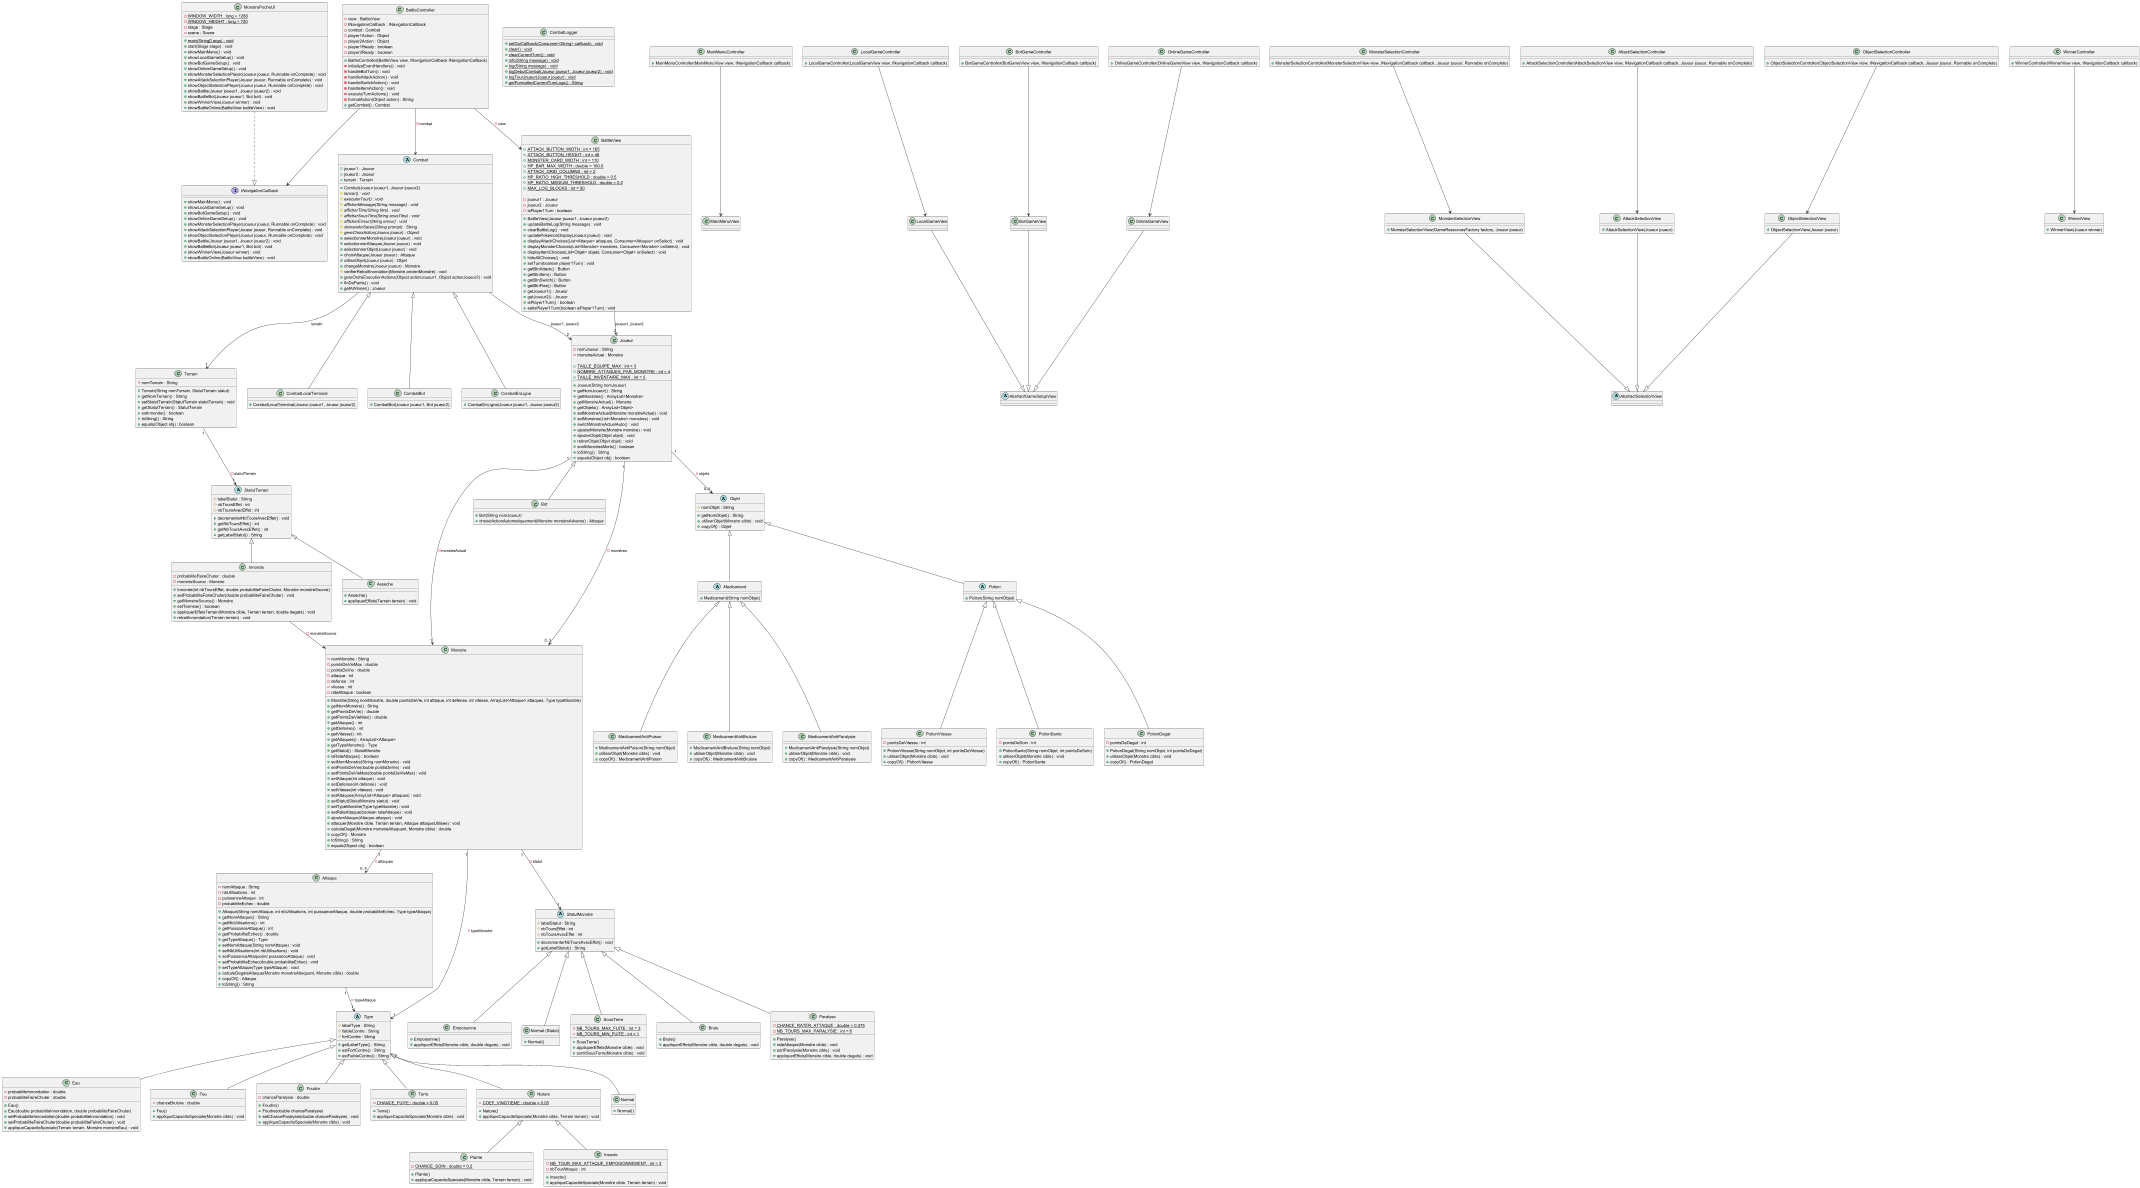

The diagram above was rendered by PlantUML. Its source (embedded in the PNG):
@startuml MonstrePocheDiagrammeClasses

' ============================================
' MODELS - CORE
' ============================================

class Monstre {
    -nomMonstre : String
    -pointsDeVieMax : double
    -pointsDeVie : double
    -attaque : int
    -defense : int
    -vitesse : int
    -rateAttaque : boolean

    +Monstre(String nomMonstre, double pointsDeVie, int attaque, int defense, int vitesse, ArrayList<Attaque> attaques, Type typeMonstre)
    +getNomMonstre() : String
    +getPointsDeVie() : double
    +getPointsDeVieMax() : double
    +getAttaque() : int
    +getDefense() : int
    +getVitesse() : int
    +getAttaques() : ArrayList<Attaque>
    +getTypeMonstre() : Type
    +getStatut() : StatutMonstre
    +isRateAttaque() : boolean
    +setNomMonstre(String nomMonstre) : void
    +setPointsDeVie(double pointsDeVie) : void
    +setPointsDeVieMax(double pointsDeVieMax) : void
    +setAttaque(int attaque) : void
    +setDefense(int defense) : void
    +setVitesse(int vitesse) : void
    +setAttaques(ArrayList<Attaque> attaques) : void
    +setStatut(StatutMonstre statut) : void
    +setTypeMonstre(Type typeMonstre) : void
    +setRateAttaque(boolean rateAttaque) : void
    +ajouterAttaque(Attaque attaque) : void
    +attaquer(Monstre cible, Terrain terrain, Attaque attaqueUtilisee) : void
    +calculeDegat(Monstre monstreAttaquant, Monstre cible) : double
    +copyOf() : Monstre
    +toString() : String
    +equals(Object obj) : boolean
}

class Joueur {
    -nomJoueur : String
    -monstreActuel : Monstre

    +{static} TAILLE_EQUIPE_MAX : int = 3
    +{static} NOMBRE_ATTAQUES_PAR_MONSTRE : int = 4
    +{static} TAILLE_INVENTAIRE_MAX : int = 5

    +Joueur(String nomJoueur)
    +getNomJoueur() : String
    +getMonstres() : ArrayList<Monstre>
    +getMonstreActuel() : Monstre
    +getObjets() : ArrayList<Objet>
    +setMonstreActuel(Monstre monstreActuel) : void
    +setMonstres(List<Monstre> monstres) : void
    +switchMonstreActuelAuto() : void
    +ajouterMonstre(Monstre monstre) : void
    +ajouterObjet(Objet objet) : void
    +retirerObjet(Objet objet) : void
    +sontMonstresMorts() : boolean
    +toString() : String
    +equals(Object obj) : boolean
}

class Attaque {
    -nomAttaque : String
    -nbUtilisations : int
    -puissanceAttaque : int
    -probabiliteEchec : double

    +Attaque(String nomAttaque, int nbUtilisations, int puissanceAttaque, double probabiliteEchec, Type typeAttaque)
    +getNomAttaque() : String
    +getNbUtilisations() : int
    +getPuissanceAttaque() : int
    +getProbabiliteEchec() : double
    +getTypeAttaque() : Type
    +setNomAttaque(String nomAttaque) : void
    +setNbUtilisations(int nbUtilisations) : void
    +setPuissanceAttaque(int puissanceAttaque) : void
    +setProbabiliteEchec(double probabiliteEchec) : void
    +setTypeAttaque(Type typeAttaque) : void
    +calculeDegatsAttaque(Monstre monstreAttaquant, Monstre cible) : double
    +copyOf() : Attaque
    +toString() : String
}

class Terrain {
    -nomTerrain : String

    +Terrain(String nomTerrain, StatutTerrain statut)
    +getNomTerrain() : String
    +setStatutTerrain(StatutTerrain statutTerrain) : void
    +getStatutTerrain() : StatutTerrain
    +estInnonde() : boolean
    +toString() : String
    +equals(Object obj) : boolean
}

' ============================================
' MODELS - BATTLE
' ============================================

abstract class Combat {
    +joueur1 : Joueur
    +joueur2 : Joueur
    +terrain : Terrain

    +Combat(Joueur joueur1, Joueur joueur2)
    #{abstract} lancer() : void
    #{abstract} executerTour() : void
    #{abstract} afficherMessage(String message) : void
    #{abstract} afficherTitre(String titre) : void
    #{abstract} afficherSousTitre(String sousTitre) : void
    #{abstract} afficherErreur(String erreur) : void
    #{abstract} demanderSaisie(String prompt) : String
    #{abstract} gereChoixAction(Joueur joueur) : Object
    +selectionnerMonstre(Joueur joueur) : void
    +selectionnerAttaque(Joueur joueur) : void
    +selectionnerObjet(Joueur joueur) : void
    +choixAttaque(Joueur joueur) : Attaque
    +utiliseObjet(Joueur joueur) : Objet
    +changeMonstre(Joueur joueur) : Monstre
    #verifierRetraitInondation(Monstre ancienMonstre) : void
    +gereOrdreExecutionActions(Object actionJoueur1, Object actionJoueur2) : void
    +finDePartie() : void
    +getAWinner() : Joueur
}

class CombatLocalTerminal extends Combat {
    +CombatLocalTerminal(Joueur joueur1, Joueur joueur2)
}

class CombatBot extends Combat {
    +CombatBot(Joueur joueur1, Bot joueur2)
}

class CombatEnLigne extends Combat {
    +CombatEnLigne(Joueur joueur1, Joueur joueur2)
}

class Bot extends Joueur {
    +Bot(String nomJoueur)
    +choisirActionAutomatiquement(Monstre monstreAdverse) : Attaque
}

class CombatLogger {
    +{static} setGuiCallback(Consumer<String> callback) : void
    +{static} clear() : void
    +{static} clearCurrentTurn() : void
    +{static} info(String message) : void
    +{static} log(String message) : void
    +{static} logDebutCombat(Joueur joueur1, Joueur joueur2) : void
    +{static} logTourJoueur(Joueur joueur) : void
    +{static} getFormattedCurrentTurnLogs() : String
}

' ============================================
' MODELS - TYPES
' ============================================

abstract class Type {
    #labelType : String
    #faibleContre : String
    #fortContre : String

    +getLabelType() : String
    +estFortContre() : String
    +estFaibleContre() : String
}

class Eau extends Type {
    -probabiliteInnondation : double
    -probabiliteFaireChuter : double

    +Eau()
    +Eau(double probabiliteInnondation, double probabiliteFaireChuter)
    +setProbabiliteInnondation(double probabiliteInnondation) : void
    +setProbabiliteFaireChuter(double probabiliteFaireChuter) : void
    +appliqueCapaciteSpeciale(Terrain terrain, Monstre monstreEau) : void
}

class Feu extends Type {
    -chanceBrulure : double

    +Feu()
    +appliqueCapaciteSpeciale(Monstre cible) : void
}

class Foudre extends Type {
    -chanceParalysie : double

    +Foudre()
    +Foudre(double chanceParalysie)
    +setChanceParalysie(double chanceParalysie) : void
    +appliqueCapaciteSpeciale(Monstre cible) : void
}

class Terre extends Type {
    -{static} CHANCE_FUITE : double = 0.05

    +Terre()
    +appliqueCapaciteSpeciale(Monstre cible) : void
}

class Nature extends Type {
    -{static} COEF_VINGTIEME : double = 0.05

    +Nature()
    +appliqueCapaciteSpeciale(Monstre cible, Terrain terrain) : void
}

class Plante extends Nature {
    -{static} CHANCE_SOIN : double = 0.2

    +Plante()
    +appliqueCapaciteSpeciale(Monstre cible, Terrain terrain) : void
}

class Insecte extends Nature {
    -{static} NB_TOUR_MAX_ATTAQUE_EMPOISONNEMENT : int = 3
    -nbTourAttaque : int

    +Insecte()
    +appliqueCapaciteSpeciale(Monstre cible, Terrain terrain) : void
}

class Normal extends Type {
    +Normal()
}

' ============================================
' MODELS - STATUTS MONSTRE
' ============================================

abstract class StatutMonstre {
    #labelStatut : String
    #nbToursEffet : int
    #nbToursAvecEffet : int

    +decrementerNbToursAvecEffet() : void
    +getLabelStatut() : String
}

class Brule extends StatutMonstre {
    +Brule()
    +appliquerEffets(Monstre cible, double degats) : void
}

class Paralyse extends StatutMonstre {
    -{static} CHANCE_RATER_ATTAQUE : double = 0.375
    -{static} NB_TOURS_MAX_PARALYSIE : int = 6

    +Paralyse()
    +rateAttaque(Monstre cible) : void
    +sortParalysie(Monstre cible) : void
    +appliquerEffets(Monstre cible, double degats) : void
}

class Empoisonne extends StatutMonstre {
    +Empoisonne()
    +appliquerEffets(Monstre cible, double degats) : void
}

class "Normal (Statut)" as NormalStatut extends StatutMonstre {
    +Normal()
}

class SousTerre extends StatutMonstre {
    -{static} NB_TOURS_MAX_FUITE : int = 3
    -{static} NB_TOURS_MIN_FUITE : int = 1

    +SousTerre()
    +appliquerEffets(Monstre cible) : void
    +sortirSousTerre(Monstre cible) : void
}

' ============================================
' MODELS - STATUTS TERRAIN
' ============================================

abstract class StatutTerrain {
    #labelStatut : String
    #nbToursEffet : int
    #nbToursAvecEffet : int

    +decrementerNbToursAvecEffet() : void
    +getNbToursEffet() : int
    +getNbToursAvecEffet() : int
    +getLabelStatut() : String
}

class Innonde extends StatutTerrain {
    -probabiliteFaireChuter : double
    -monstreSource : Monstre

    +Innonde(int nbToursEffet, double probabiliteFaireChuter, Monstre monstreSource)
    +setProbabiliteFaireChuter(double probabiliteFaireChuter) : void
    +getMonstreSource() : Monstre
    +estTermine() : boolean
    +appliquerEffetsTerrain(Monstre cible, Terrain terrain, double degats) : void
    +retraitInnondation(Terrain terrain) : void
}

class Asseche extends StatutTerrain {
    +Asseche()
    +appliquerEffets(Terrain terrain) : void
}

' ============================================
' MODELS - ITEMS
' ============================================

abstract class Objet {
    #nomObjet : String

    +getNomObjet() : String
    +{abstract} utiliserObjet(Monstre cible) : void
    +{abstract} copyOf() : Objet
}

abstract class Potion extends Objet {
    +Potion(String nomObjet)
}

class PotionSante extends Potion {
    -pointsDeSoin : int

    +PotionSante(String nomObjet, int pointsDeSoin)
    +utiliserObjet(Monstre cible) : void
    +copyOf() : PotionSante
}

class PotionDegat extends Potion {
    -pointsDeDegat : int

    +PotionDegat(String nomObjet, int pointsDeDegat)
    +utiliserObjet(Monstre cible) : void
    +copyOf() : PotionDegat
}

class PotionVitesse extends Potion {
    -pointsDeVitesse : int

    +PotionVitesse(String nomObjet, int pointsDeVitesse)
    +utiliserObjet(Monstre cible) : void
    +copyOf() : PotionVitesse
}

abstract class Medicament extends Objet {
    +Medicament(String nomObjet)
}

class MedicamentAntiBrulure extends Medicament {
    +MedicamentAntiBrulure(String nomObjet)
    +utiliserObjet(Monstre cible) : void
    +copyOf() : MedicamentAntiBrulure
}

class MedicamentAntiParalysie extends Medicament {
    +MedicamentAntiParalysie(String nomObjet)
    +utiliserObjet(Monstre cible) : void
    +copyOf() : MedicamentAntiParalysie
}

class MedicamentAntiPoison extends Medicament {
    +MedicamentAntiPoison(String nomObjet)
    +utiliserObjet(Monstre cible) : void
    +copyOf() : MedicamentAntiPoison
}

' ============================================
' CONTROLLERS
' ============================================

interface INavigationCallback {
    +showMainMenu() : void
    +showLocalGameSetup() : void
    +showBotGameSetup() : void
    +showOnlineGameSetup() : void
    +showMonsterSelectionPlayer(Joueur joueur, Runnable onComplete) : void
    +showAttackSelectionPlayer(Joueur joueur, Runnable onComplete) : void
    +showObjectSelectionPlayer(Joueur joueur, Runnable onComplete) : void
    +showBattle(Joueur joueur1, Joueur joueur2) : void
    +showBattleBot(Joueur joueur1, Bot bot) : void
    +showWinnerView(Joueur winner) : void
    +showBattleOnline(BattleView battleView) : void
}

class BattleController {
    -view : BattleView
    -INavigationCallback : INavigationCallback
    -combat : Combat
    -player1Action : Object
    -player2Action : Object
    -player1Ready : boolean
    -player2Ready : boolean

    +BattleController(BattleView view, INavigationCallback INavigationCallback)
    -initializeEventHandlers() : void
    -handleBotTurn() : void
    -handleAttackAction() : void
    -handleSwitchAction() : void
    -handleItemAction() : void
    -executeTurnActions() : void
    -formatAction(Object action) : String
    +getCombat() : Combat
}

class MainMenuController {
    +MainMenuController(MainMenuView view, INavigationCallback callback)
}

class LocalGameController {
    +LocalGameController(LocalGameView view, INavigationCallback callback)
}

class BotGameController {
    +BotGameController(BotGameView view, INavigationCallback callback)
}

class OnlineGameController {
    +OnlineGameController(OnlineGameView view, INavigationCallback callback)
}

class MonsterSelectionController {
    +MonsterSelectionController(MonsterSelectionView view, INavigationCallback callback, Joueur joueur, Runnable onComplete)
}

class AttackSelectionController {
    +AttackSelectionController(AttackSelectionView view, INavigationCallback callback, Joueur joueur, Runnable onComplete)
}

class ObjectSelectionController {
    +ObjectSelectionController(ObjectSelectionView view, INavigationCallback callback, Joueur joueur, Runnable onComplete)
}

class WinnerController {
    +WinnerController(WinnerView view, INavigationCallback callback)
}

' ============================================
' VIEWS
' ============================================

class MonstrePocheUI {
    -{static} WINDOW_WIDTH : long = 1280
    -{static} WINDOW_HEIGHT : long = 720
    -stage : Stage
    -scene : Scene

    +{static} main(String[] args) : void
    +start(Stage stage) : void
    +showMainMenu() : void
    +showLocalGameSetup() : void
    +showBotGameSetup() : void
    +showOnlineGameSetup() : void
    +showMonsterSelectionPlayer(Joueur joueur, Runnable onComplete) : void
    +showAttackSelectionPlayer(Joueur joueur, Runnable onComplete) : void
    +showObjectSelectionPlayer(Joueur joueur, Runnable onComplete) : void
    +showBattle(Joueur joueur1, Joueur joueur2) : void
    +showBattleBot(Joueur joueur1, Bot bot) : void
    +showWinnerView(Joueur winner) : void
    +showBattleOnline(BattleView battleView) : void
}

class BattleView {
    +{static} ATTACK_BUTTON_WIDTH : int = 165
    +{static} ATTACK_BUTTON_HEIGHT : int = 48
    +{static} MONSTER_CARD_WIDTH : int = 110
    +{static} HP_BAR_MAX_WIDTH : double = 160.0
    +{static} ATTACK_GRID_COLUMNS : int = 2
    +{static} HP_RATIO_HIGH_THRESHOLD : double = 0.5
    +{static} HP_RATIO_MEDIUM_THRESHOLD : double = 0.2
    +{static} MAX_LOG_BLOCKS : int = 50

    -joueur1 : Joueur
    -joueur2 : Joueur
    -isPlayer1Turn : boolean

    +BattleView(Joueur joueur1, Joueur joueur2)
    +updateBattleLog(String message) : void
    +clearBattleLog() : void
    +updatePokemonDisplay(Joueur joueur) : void
    +displayAttackChoices(List<Attaque> attaques, Consumer<Attaque> onSelect) : void
    +displayMonsterChoices(List<Monstre> monstres, Consumer<Monstre> onSelect) : void
    +displayItemChoices(List<Objet> objets, Consumer<Objet> onSelect) : void
    +hideAllChoices() : void
    +setTurn(boolean player1Turn) : void
    +getBtnAttack() : Button
    +getBtnItem() : Button
    +getBtnSwitch() : Button
    +getBtnFlee() : Button
    +getJoueur1() : Joueur
    +getJoueur2() : Joueur
    +isPlayer1Turn() : boolean
    +setIsPlayer1Turn(boolean isPlayer1Turn) : void
}

class MainMenuView {
}

class LocalGameView {
}

class BotGameView {
}

class OnlineGameView {
}

class WinnerView {
    +WinnerView(Joueur winner)
}

class MonsterSelectionView {
    +MonsterSelectionView(GameResourcesFactory factory, Joueur joueur)
}

class AttackSelectionView {
    +AttackSelectionView(Joueur joueur)
}

class ObjectSelectionView {
    +ObjectSelectionView(Joueur joueur)
}

abstract class AbstractSelectionView {
}

abstract class AbstractGameSetupView {
}

' ============================================
' RELATIONS - CORE
' ============================================

Joueur "1" --> "0..3" Monstre : -monstres
Joueur "1" --> "1" Monstre : -monstreActuel
Joueur "1" --> "0..5" Objet : -objets
Monstre "1" --> "0..4" Attaque : -attaques
Monstre "1" --> "1" Type : -typeMonstre
Monstre "1" --> "1" StatutMonstre : -statut
Attaque "1" --> "1" Type : -typeAttaque
Terrain "1" --> "1" StatutTerrain : -statutTerrain

' ============================================
' RELATIONS - BATTLE
' ============================================

Combat --> "2" Joueur : joueur1, joueur2
Combat --> "1" Terrain : terrain

' ============================================
' RELATIONS - STATUTS
' ============================================

Innonde --> Monstre : -monstreSource


' ============================================
' RELATIONS - MVC
' ============================================

MonstrePocheUI ..|> INavigationCallback
BattleController --> BattleView : -view
BattleController --> INavigationCallback
BattleController --> Combat : -combat

MainMenuController --> MainMenuView
LocalGameController --> LocalGameView
BotGameController --> BotGameView
OnlineGameController --> OnlineGameView
MonsterSelectionController --> MonsterSelectionView
AttackSelectionController --> AttackSelectionView
ObjectSelectionController --> ObjectSelectionView
WinnerController --> WinnerView

BattleView --> "2" Joueur : joueur1, joueur2

MonsterSelectionView --|> AbstractSelectionView
AttackSelectionView --|> AbstractSelectionView
ObjectSelectionView --|> AbstractSelectionView

LocalGameView --|> AbstractGameSetupView
BotGameView --|> AbstractGameSetupView
OnlineGameView --|> AbstractGameSetupView

@enduml